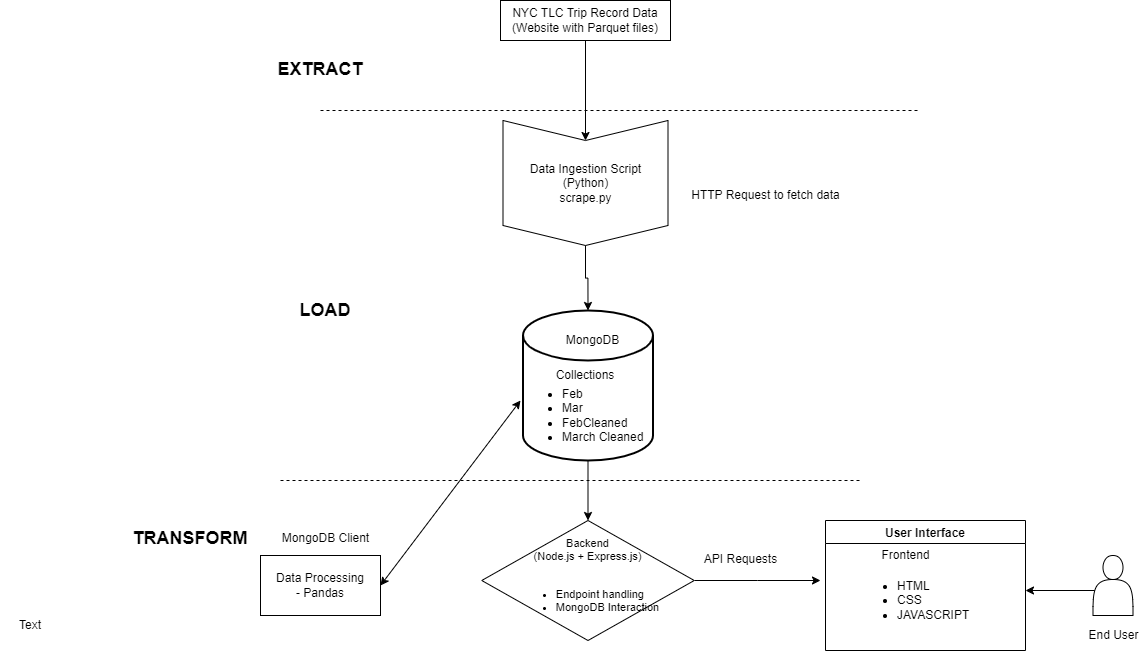

The diagram above was exported from draw.io. Its source (the exported page's mxGraphModel, read from the mxfile embedded in the PNG):
<mxGraphModel dx="2869" dy="1469" grid="1" gridSize="10" guides="1" tooltips="1" connect="1" arrows="1" fold="1" page="1" pageScale="1" pageWidth="1100" pageHeight="850" math="0" shadow="0">
  <root>
    <mxCell id="0" />
    <mxCell id="1" parent="0" />
    <mxCell id="xarvX0Euf0doczD_hA_N-87" style="edgeStyle=orthogonalEdgeStyle;rounded=0;orthogonalLoop=1;jettySize=auto;html=1;exitX=0.5;exitY=1;exitDx=0;exitDy=0;entryX=0;entryY=0.5;entryDx=0;entryDy=0;" edge="1" parent="1" source="xarvX0Euf0doczD_hA_N-29" target="xarvX0Euf0doczD_hA_N-41">
      <mxGeometry relative="1" as="geometry" />
    </mxCell>
    <mxCell id="xarvX0Euf0doczD_hA_N-29" value="NYC TLC Trip Record Data&lt;div&gt;(Website with Parquet files)&lt;/div&gt;" style="rounded=0;whiteSpace=wrap;html=1;" vertex="1" parent="1">
      <mxGeometry x="350" y="-160" width="170" height="40" as="geometry" />
    </mxCell>
    <mxCell id="xarvX0Euf0doczD_hA_N-31" value="HTTP Request to fetch data" style="text;html=1;align=center;verticalAlign=middle;resizable=0;points=[];autosize=1;strokeColor=none;fillColor=none;" vertex="1" parent="1">
      <mxGeometry x="530" y="20" width="170" height="30" as="geometry" />
    </mxCell>
    <mxCell id="xarvX0Euf0doczD_hA_N-33" value="" style="strokeWidth=2;html=1;shape=mxgraph.flowchart.database;whiteSpace=wrap;" vertex="1" parent="1">
      <mxGeometry x="372.5" y="150" width="130" height="150" as="geometry" />
    </mxCell>
    <mxCell id="xarvX0Euf0doczD_hA_N-71" style="edgeStyle=orthogonalEdgeStyle;rounded=0;orthogonalLoop=1;jettySize=auto;html=1;exitX=1;exitY=0.5;exitDx=0;exitDy=0;" edge="1" parent="1" source="xarvX0Euf0doczD_hA_N-40">
      <mxGeometry relative="1" as="geometry">
        <mxPoint x="670" y="420" as="targetPoint" />
      </mxGeometry>
    </mxCell>
    <mxCell id="xarvX0Euf0doczD_hA_N-40" value="&lt;font style=&quot;font-size: 11px;&quot;&gt;Backend&lt;/font&gt;&lt;div style=&quot;font-size: 11px;&quot;&gt;&lt;font style=&quot;font-size: 11px;&quot;&gt;(Node.js + Express.js)&lt;/font&gt;&lt;/div&gt;&lt;div style=&quot;font-size: 11px;&quot;&gt;&lt;font style=&quot;font-size: 11px;&quot;&gt;&lt;br&gt;&lt;/font&gt;&lt;/div&gt;&lt;div style=&quot;text-align: left; font-size: 11px;&quot;&gt;&lt;ul&gt;&lt;li&gt;&lt;font style=&quot;font-size: 11px;&quot;&gt;Endpoint handling&lt;/font&gt;&lt;/li&gt;&lt;li&gt;&lt;font style=&quot;font-size: 11px;&quot;&gt;MongoDB Interaction&lt;/font&gt;&lt;/li&gt;&lt;/ul&gt;&lt;/div&gt;" style="rhombus;whiteSpace=wrap;html=1;" vertex="1" parent="1">
      <mxGeometry x="331.25" y="360" width="212.5" height="120" as="geometry" />
    </mxCell>
    <mxCell id="xarvX0Euf0doczD_hA_N-41" value="Data Ingestion Script&lt;div&gt;(Python)&lt;/div&gt;&lt;div&gt;scrape.py&lt;/div&gt;" style="shape=step;perimeter=stepPerimeter;whiteSpace=wrap;html=1;fixedSize=1;direction=south;" vertex="1" parent="1">
      <mxGeometry x="352.5" y="-40" width="165" height="125" as="geometry" />
    </mxCell>
    <mxCell id="xarvX0Euf0doczD_hA_N-46" value="User Interface" style="swimlane;" vertex="1" parent="1">
      <mxGeometry x="675" y="360" width="200" height="130" as="geometry" />
    </mxCell>
    <mxCell id="xarvX0Euf0doczD_hA_N-47" value="&lt;ul&gt;&lt;li&gt;HTML&lt;/li&gt;&lt;li&gt;CSS&lt;/li&gt;&lt;li&gt;JAVASCRIPT&lt;/li&gt;&lt;/ul&gt;" style="text;html=1;align=left;verticalAlign=middle;resizable=0;points=[];autosize=1;strokeColor=none;fillColor=none;" vertex="1" parent="xarvX0Euf0doczD_hA_N-46">
      <mxGeometry x="30" y="40" width="140" height="80" as="geometry" />
    </mxCell>
    <mxCell id="xarvX0Euf0doczD_hA_N-52" value="Frontend" style="text;html=1;align=center;verticalAlign=middle;resizable=0;points=[];autosize=1;strokeColor=none;fillColor=none;" vertex="1" parent="xarvX0Euf0doczD_hA_N-46">
      <mxGeometry x="45" y="20" width="70" height="30" as="geometry" />
    </mxCell>
    <mxCell id="xarvX0Euf0doczD_hA_N-50" value="API Requests" style="text;html=1;align=center;verticalAlign=middle;resizable=0;points=[];autosize=1;strokeColor=none;fillColor=none;" vertex="1" parent="1">
      <mxGeometry x="540" y="384" width="100" height="30" as="geometry" />
    </mxCell>
    <mxCell id="xarvX0Euf0doczD_hA_N-54" value="" style="edgeStyle=orthogonalEdgeStyle;rounded=0;orthogonalLoop=1;jettySize=auto;html=1;" edge="1" parent="1">
      <mxGeometry relative="1" as="geometry">
        <mxPoint x="945" y="430" as="sourcePoint" />
        <mxPoint x="875" y="430" as="targetPoint" />
      </mxGeometry>
    </mxCell>
    <mxCell id="xarvX0Euf0doczD_hA_N-53" value="" style="shape=actor;whiteSpace=wrap;html=1;" vertex="1" parent="1">
      <mxGeometry x="942.5" y="395" width="40" height="60" as="geometry" />
    </mxCell>
    <mxCell id="xarvX0Euf0doczD_hA_N-55" value="End User" style="text;html=1;align=center;verticalAlign=middle;resizable=0;points=[];autosize=1;strokeColor=none;fillColor=none;" vertex="1" parent="1">
      <mxGeometry x="927.5" y="460" width="70" height="30" as="geometry" />
    </mxCell>
    <mxCell id="xarvX0Euf0doczD_hA_N-57" value="Data Processing&lt;div&gt;- Pandas&lt;/div&gt;" style="rounded=0;whiteSpace=wrap;html=1;" vertex="1" parent="1">
      <mxGeometry x="110" y="395" width="120" height="60" as="geometry" />
    </mxCell>
    <mxCell id="xarvX0Euf0doczD_hA_N-59" value="MongoDB Client" style="text;html=1;align=center;verticalAlign=middle;resizable=0;points=[];autosize=1;strokeColor=none;fillColor=none;" vertex="1" parent="1">
      <mxGeometry x="120" y="363" width="110" height="30" as="geometry" />
    </mxCell>
    <mxCell id="xarvX0Euf0doczD_hA_N-60" value="" style="endArrow=none;dashed=1;html=1;rounded=0;" edge="1" parent="1">
      <mxGeometry width="50" height="50" relative="1" as="geometry">
        <mxPoint x="170" y="-50" as="sourcePoint" />
        <mxPoint x="770" y="-50" as="targetPoint" />
      </mxGeometry>
    </mxCell>
    <mxCell id="xarvX0Euf0doczD_hA_N-61" value="MongoDB" style="text;html=1;align=center;verticalAlign=middle;whiteSpace=wrap;rounded=0;" vertex="1" parent="1">
      <mxGeometry x="410" y="160" width="65" height="40" as="geometry" />
    </mxCell>
    <mxCell id="xarvX0Euf0doczD_hA_N-62" value="&lt;ul&gt;&lt;li&gt;&lt;span style=&quot;background-color: initial;&quot;&gt;Feb&lt;/span&gt;&lt;/li&gt;&lt;li&gt;&lt;span style=&quot;background-color: initial;&quot;&gt;Mar&lt;/span&gt;&lt;/li&gt;&lt;li&gt;&lt;span style=&quot;background-color: initial;&quot;&gt;FebCleaned&lt;/span&gt;&lt;/li&gt;&lt;li&gt;&lt;span style=&quot;background-color: initial;&quot;&gt;March Cleaned&lt;/span&gt;&lt;/li&gt;&lt;/ul&gt;" style="text;html=1;align=left;verticalAlign=middle;whiteSpace=wrap;rounded=0;" vertex="1" parent="1">
      <mxGeometry x="370" y="240" width="145" height="30" as="geometry" />
    </mxCell>
    <mxCell id="xarvX0Euf0doczD_hA_N-65" value="Collections" style="text;html=1;align=center;verticalAlign=middle;whiteSpace=wrap;rounded=0;" vertex="1" parent="1">
      <mxGeometry x="405" y="200" width="60" height="30" as="geometry" />
    </mxCell>
    <mxCell id="xarvX0Euf0doczD_hA_N-75" value="" style="endArrow=classic;html=1;rounded=0;exitX=0.5;exitY=1;exitDx=0;exitDy=0;exitPerimeter=0;entryX=0.5;entryY=0;entryDx=0;entryDy=0;" edge="1" parent="1" source="xarvX0Euf0doczD_hA_N-33" target="xarvX0Euf0doczD_hA_N-40">
      <mxGeometry width="50" height="50" relative="1" as="geometry">
        <mxPoint x="540" y="300" as="sourcePoint" />
        <mxPoint x="590" y="250" as="targetPoint" />
      </mxGeometry>
    </mxCell>
    <mxCell id="xarvX0Euf0doczD_hA_N-76" value="" style="endArrow=none;dashed=1;html=1;rounded=0;" edge="1" parent="1">
      <mxGeometry width="50" height="50" relative="1" as="geometry">
        <mxPoint x="130" y="320" as="sourcePoint" />
        <mxPoint x="710" y="320" as="targetPoint" />
      </mxGeometry>
    </mxCell>
    <mxCell id="xarvX0Euf0doczD_hA_N-78" value="Text" style="text;html=1;align=center;verticalAlign=middle;whiteSpace=wrap;rounded=0;" vertex="1" parent="1">
      <mxGeometry x="-150" y="450" width="60" height="30" as="geometry" />
    </mxCell>
    <mxCell id="xarvX0Euf0doczD_hA_N-79" value="" style="endArrow=classic;startArrow=classic;html=1;rounded=0;exitX=1;exitY=0.5;exitDx=0;exitDy=0;entryX=0;entryY=0;entryDx=0;entryDy=0;" edge="1" parent="1" source="xarvX0Euf0doczD_hA_N-57" target="xarvX0Euf0doczD_hA_N-62">
      <mxGeometry width="50" height="50" relative="1" as="geometry">
        <mxPoint x="530" y="300" as="sourcePoint" />
        <mxPoint x="580" y="250" as="targetPoint" />
      </mxGeometry>
    </mxCell>
    <mxCell id="xarvX0Euf0doczD_hA_N-86" style="edgeStyle=orthogonalEdgeStyle;rounded=0;orthogonalLoop=1;jettySize=auto;html=1;exitX=1;exitY=0.5;exitDx=0;exitDy=0;entryX=0.5;entryY=0;entryDx=0;entryDy=0;entryPerimeter=0;" edge="1" parent="1" source="xarvX0Euf0doczD_hA_N-41" target="xarvX0Euf0doczD_hA_N-33">
      <mxGeometry relative="1" as="geometry" />
    </mxCell>
    <mxCell id="xarvX0Euf0doczD_hA_N-88" value="&lt;font style=&quot;font-size: 18px;&quot;&gt;&lt;b&gt;LOAD&lt;/b&gt;&lt;/font&gt;" style="text;html=1;align=center;verticalAlign=middle;whiteSpace=wrap;rounded=0;" vertex="1" parent="1">
      <mxGeometry x="145" y="100" width="60" height="100" as="geometry" />
    </mxCell>
    <mxCell id="xarvX0Euf0doczD_hA_N-90" value="&lt;font style=&quot;font-size: 18px;&quot;&gt;&lt;b&gt;TRANSFORM&lt;/b&gt;&lt;/font&gt;" style="text;html=1;align=center;verticalAlign=middle;whiteSpace=wrap;rounded=0;" vertex="1" parent="1">
      <mxGeometry x="10" y="328" width="60" height="100" as="geometry" />
    </mxCell>
    <mxCell id="xarvX0Euf0doczD_hA_N-91" value="&lt;font style=&quot;font-size: 18px;&quot;&gt;&lt;b&gt;EXTRACT&lt;/b&gt;&lt;/font&gt;&lt;div&gt;&lt;font style=&quot;font-size: 18px;&quot;&gt;&lt;b&gt;&lt;br&gt;&lt;/b&gt;&lt;/font&gt;&lt;/div&gt;" style="text;html=1;align=center;verticalAlign=middle;whiteSpace=wrap;rounded=0;" vertex="1" parent="1">
      <mxGeometry x="140" y="-130" width="60" height="100" as="geometry" />
    </mxCell>
  </root>
</mxGraphModel>